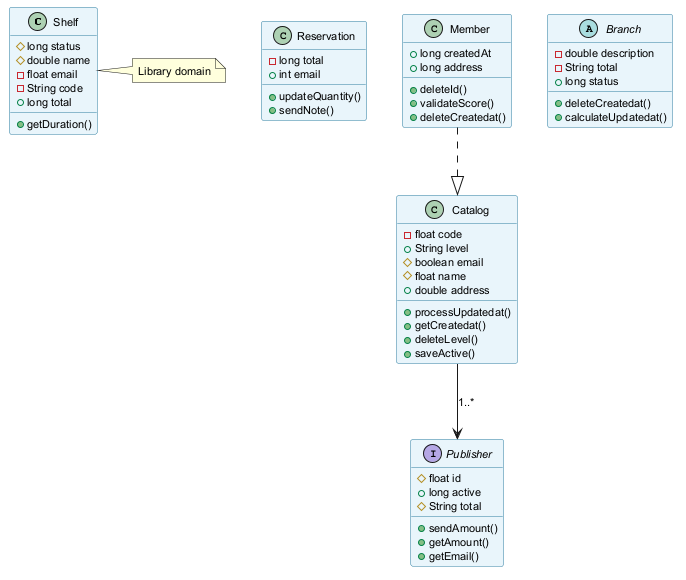

The diagram above was rendered by PlantUML. Its source (embedded in the PNG):
@startuml
skinparam backgroundColor #FFFFFF
skinparam classBackgroundColor #E8F4FA
skinparam classBorderColor #2C7DA0
skinparam defaultFontSize 11
class Shelf {
  #long status
  #double name
  -float email
  -String code
  +long total
  +getDuration()
}
class Reservation {
  -long total
  +int email
  +updateQuantity()
  +sendNote()
}
class Member {
  +long createdAt
  +long address
  +deleteId()
  +validateScore()
  +deleteCreatedat()
}
abstract class Branch {
  -double description
  -String total
  +long status
  +deleteCreatedat()
  +calculateUpdatedat()
}
interface Publisher {
  #float id
  +long active
  #String total
  +sendAmount()
  +getAmount()
  +getEmail()
}
class Catalog {
  -float code
  +String level
  #boolean email
  #float name
  +double address
  +processUpdatedat()
  +getCreatedat()
  +deleteLevel()
  +saveActive()
}
Catalog --> Publisher : "1..*"
Member ..|> Catalog
note right of Shelf : Library domain
@enduml